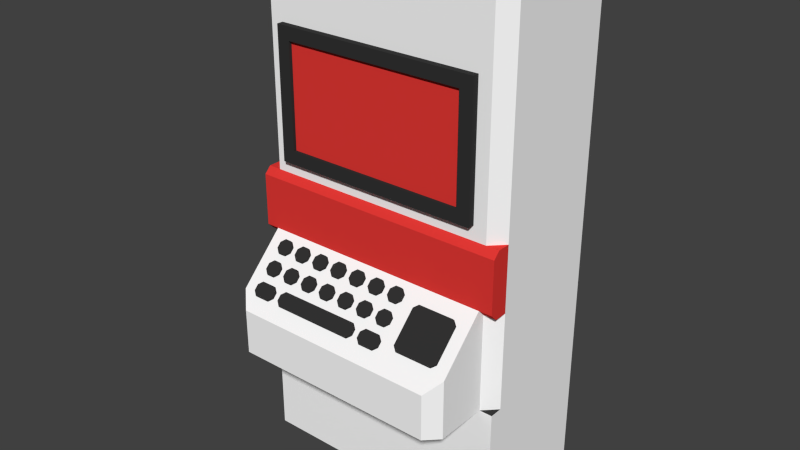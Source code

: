 # Source: terminal-red.blend  (saved by Blender 2.76.0; exported with 4.5.12 LTS)
import bpy
from mathutils import Matrix  # noqa: F401  (used for matrix-valued properties, if any)

bpy.ops.wm.read_factory_settings(use_empty=True)
scene = bpy.context.scene
scene.name = 'Scene'

# ---- collections
col_collection_1 = bpy.data.collections.new('Collection 1'); scene.collection.children.link(col_collection_1)

# ---- materials (node trees are filled in below, after node groups)
mat_red = bpy.data.materials.new('Red')
mat_red.alpha_threshold = 0.0
mat_red.use_transparent_shadow = False
mat_red.diffuse_color = (0.7835, 0.04092, 0.0356, 1.0)
mat_red.roughness = 0.5
mat_red.line_color = (0.0, 0.0, 0.0, 1.0)
mat_black_metal = bpy.data.materials.new('Black-Metal')
mat_black_metal.alpha_threshold = 0.0
mat_black_metal.use_transparent_shadow = False
mat_black_metal.diffuse_color = (0.0331, 0.0331, 0.0331, 1.0)
mat_black_metal.roughness = 0.5
mat_wall_white = bpy.data.materials.new('Wall-White')
mat_wall_white.alpha_threshold = 0.0
mat_wall_white.use_transparent_shadow = False
mat_wall_white.diffuse_color = (1.0, 1.0, 1.0, 1.0)
mat_wall_white.roughness = 0.5
mat_wall_white.specular_intensity = 0.0
mat_wall_white.line_color = (0.0, 0.0, 0.0, 1.0)
mat_floor_grey = bpy.data.materials.new('Floor-Grey')
mat_floor_grey.alpha_threshold = 0.0
mat_floor_grey.use_transparent_shadow = False
mat_floor_grey.diffuse_color = (0.0331, 0.0331, 0.0331, 1.0)
mat_floor_grey.roughness = 0.5

# ---- material node trees

# ---- world
world_world = bpy.data.worlds.new('World'); scene.world = world_world
world_world.color = (0.05088, 0.05088, 0.05088)
world_world.use_sun_shadow = False
world_world.sun_shadow_jitter_overblur = 0.0
world_world.cycles.sampling_method = 'MANUAL'
world_world.cycles.sample_map_resolution = 256

# ---- meshes
me_mesh_001 = bpy.data.meshes.new('Mesh.001')
me_mesh_001.from_pydata([(-0.7, -0.025, 0.3937), (0.7, -0.025, 0.3937), (0.7, -0.025, -0.3937), (-0.7, -0.025, -0.3937), (-0.7, -1.721e-08, 0.3937), (0.7, -1.721e-08, 0.3937), (0.7, 1.721e-08, -0.3937), (-0.7, 1.721e-08, -0.3937)], [], [(3, 2, 1, 0), (3, 0, 4, 7), (1, 2, 6, 5), (2, 3, 7, 6), (0, 1, 5, 4)])
_uv = me_mesh_001.uv_layers.new(name='UVMap')
_uv.uv.foreach_set('vector', [0.0001442, 0.4377, 1.0, 0.4377, 1.0, 1.0, 0.0001499, 1.0, 0.0001442, 0.4377, 0.0001499, 1.0, 0.0001501, 1.0, 0.0001442, 0.4377, 1.0, 1.0, 1.0, 0.4377, 1.0, 0.4377, 1.0, 1.0, 1.0, 0.4377, 0.0001442, 0.4377, 0.0001442, 0.4377, 1.0, 0.4377, 0.0001499, 1.0, 1.0, 1.0, 1.0, 1.0, 0.0001501, 1.0])
me_mesh_001.materials.append(mat_red)
me_mesh_001.use_remesh_preserve_volume = False
me_mesh_001.use_remesh_preserve_attributes = False
me_mesh_001.use_mirror_vertex_groups = False
me_mesh_001.update()
me_mesh = bpy.data.meshes.new('Mesh')
me_mesh.from_pydata([(0.494, 0.09427, 0.09427), (0.7696, 0.09427, 0.09427), (0.8033, 0.07048, 0.07048), (0.8033, -0.1243, -0.1244), (0.7696, -0.1481, -0.1481), (0.494, -0.1481, -0.1481), (0.4604, -0.1243, -0.1244), (0.4604, 0.07048, 0.07048), (-0.7633, -0.1077, -0.1077), (-0.6591, -0.1077, -0.1077), (-0.6255, -0.1315, -0.1315), (-0.6255, -0.1648, -0.1648), (-0.6591, -0.1885, -0.1885), (-0.7633, -0.1885, -0.1885), (-0.7969, -0.1648, -0.1648), (-0.7969, -0.1315, -0.1315), (-0.7633, 0.01347, 0.01347), (-0.7163, 0.01347, 0.01347), (-0.6826, -0.01032, -0.01032), (-0.6826, -0.04354, -0.04354), (-0.7163, -0.06734, -0.06734), (-0.7633, -0.06734, -0.06734), (-0.7969, -0.04354, -0.04354), (-0.7969, -0.01033, -0.01032), (-0.7633, 0.1347, 0.1347), (-0.7163, 0.1347, 0.1347), (-0.6826, 0.1109, 0.1109), (-0.6826, 0.07766, 0.07766), (-0.7163, 0.05387, 0.05387), (-0.7633, 0.05387, 0.05387), (-0.7969, 0.07766, 0.07766), (-0.7969, 0.1109, 0.1109), (-0.5918, 0.01347, 0.01347), (-0.5448, 0.01347, 0.01347), (-0.5112, -0.01032, -0.01032), (-0.5112, -0.04354, -0.04354), (-0.5448, -0.06734, -0.06734), (-0.5918, -0.06734, -0.06734), (-0.6255, -0.04354, -0.04354), (-0.6255, -0.01032, -0.01032), (-0.5918, 0.1347, 0.1347), (-0.5448, 0.1347, 0.1347), (-0.5112, 0.1109, 0.1109), (-0.5112, 0.07766, 0.07766), (-0.5448, 0.05387, 0.05387), (-0.5918, 0.05387, 0.05387), (-0.6255, 0.07766, 0.07766), (-0.6255, 0.1109, 0.1109), (-0.5347, -0.1077, -0.1077), (0.08382, -0.1077, -0.1077), (0.1175, -0.1315, -0.1315), (0.1175, -0.1648, -0.1648), (0.08382, -0.1885, -0.1885), (-0.5347, -0.1885, -0.1885), (-0.5683, -0.1648, -0.1648), (-0.5683, -0.1315, -0.1315), (-0.4204, 0.01347, 0.01347), (-0.3734, 0.01347, 0.01347), (-0.3397, -0.01032, -0.01032), (-0.3397, -0.04354, -0.04354), (-0.3734, -0.06734, -0.06734), (-0.4204, -0.06734, -0.06734), (-0.454, -0.04354, -0.04354), (-0.454, -0.01032, -0.01032), (-0.4204, 0.1347, 0.1347), (-0.3734, 0.1347, 0.1347), (-0.3397, 0.1109, 0.1109), (-0.3397, 0.07766, 0.07766), (-0.3734, 0.05387, 0.05387), (-0.4204, 0.05387, 0.05387), (-0.454, 0.07766, 0.07766), (-0.454, 0.1109, 0.1109), (-0.2489, 0.01347, 0.01347), (-0.2019, 0.01347, 0.01347), (-0.1683, -0.01032, -0.01032), (-0.1683, -0.04354, -0.04354), (-0.2019, -0.06734, -0.06734), (-0.2489, -0.06734, -0.06734), (-0.2826, -0.04354, -0.04354), (-0.2826, -0.01032, -0.01032), (-0.2489, 0.1347, 0.1347), (-0.2019, 0.1347, 0.1347), (-0.1683, 0.1109, 0.1109), (-0.1683, 0.07766, 0.07766), (-0.2019, 0.05387, 0.05387), (-0.2489, 0.05387, 0.05387), (-0.2826, 0.07766, 0.07766), (-0.2826, 0.1109, 0.1109), (-0.07747, 0.01347, 0.01347), (-0.03048, 0.01347, 0.01347), (0.003175, -0.01032, -0.01032), (0.003175, -0.04354, -0.04354), (-0.03048, -0.06734, -0.06734), (-0.07747, -0.06734, -0.06734), (-0.1111, -0.04354, -0.04354), (-0.1111, -0.01032, -0.01032), (-0.07747, 0.1347, 0.1347), (-0.03048, 0.1347, 0.1347), (0.003175, 0.1109, 0.1109), (0.003175, 0.07766, 0.07766), (-0.03048, 0.05387, 0.05387), (-0.07747, 0.05387, 0.05387), (-0.1111, 0.07766, 0.07766), (-0.1111, 0.1109, 0.1109), (0.09398, 0.01347, 0.01347), (0.141, 0.01347, 0.01347), (0.1746, -0.01032, -0.01032), (0.1746, -0.04354, -0.04354), (0.141, -0.06734, -0.06734), (0.09398, -0.06734, -0.06734), (0.06033, -0.04354, -0.04354), (0.06033, -0.01032, -0.01032), (0.09398, 0.1347, 0.1347), (0.141, 0.1347, 0.1347), (0.1746, 0.1109, 0.1109), (0.1746, 0.07766, 0.07766), (0.141, 0.05387, 0.05387), (0.09398, 0.05387, 0.05387), (0.06033, 0.07766, 0.07766), (0.06033, 0.1109, 0.1109), (0.2083, -0.1077, -0.1077), (0.3124, -0.1077, -0.1077), (0.3461, -0.1315, -0.1315), (0.3461, -0.1648, -0.1648), (0.3124, -0.1885, -0.1885), (0.2083, -0.1885, -0.1885), (0.1746, -0.1648, -0.1648), (0.1746, -0.1315, -0.1315), (0.2654, 0.01347, 0.01347), (0.3124, 0.01347, 0.01347), (0.3461, -0.01032, -0.01032), (0.3461, -0.04354, -0.04354), (0.3124, -0.06734, -0.06734), (0.2654, -0.06734, -0.06734), (0.2318, -0.04354, -0.04354), (0.2318, -0.01032, -0.01032), (0.2654, 0.1347, 0.1347), (0.3124, 0.1347, 0.1347), (0.3461, 0.1109, 0.1109), (0.3461, 0.07766, 0.07766), (0.3124, 0.05387, 0.05387), (0.2654, 0.05387, 0.05387), (0.2318, 0.07766, 0.07766), (0.2318, 0.1109, 0.1109), (0.494, 0.0766, 0.112), (0.7696, 0.0766, 0.112), (0.8033, 0.0528, 0.08816), (0.8033, -0.142, -0.1067), (0.7696, -0.1658, -0.1305), (0.494, -0.1658, -0.1305), (0.4604, -0.142, -0.1067), (0.4604, 0.0528, 0.08816), (-0.7633, -0.1254, -0.09006), (-0.6591, -0.1254, -0.09006), (-0.6255, -0.1492, -0.1139), (-0.6255, -0.1824, -0.1471), (-0.6591, -0.2062, -0.1709), (-0.7633, -0.2062, -0.1709), (-0.7969, -0.1824, -0.1471), (-0.7969, -0.1492, -0.1139), (-0.7633, -0.00421, 0.03115), (-0.7163, -0.00421, 0.03115), (-0.6826, -0.028, 0.007353), (-0.6826, -0.06122, -0.02587), (-0.7163, -0.08502, -0.04966), (-0.7633, -0.08502, -0.04966), (-0.7969, -0.06122, -0.02587), (-0.7969, -0.028, 0.007353), (-0.7633, 0.117, 0.1524), (-0.7163, 0.117, 0.1524), (-0.6826, 0.09321, 0.1286), (-0.6826, 0.05999, 0.09534), (-0.7163, 0.03619, 0.07155), (-0.7633, 0.03619, 0.07155), (-0.7969, 0.05999, 0.09534), (-0.7969, 0.09321, 0.1286), (-0.5918, -0.00421, 0.03115), (-0.5448, -0.00421, 0.03115), (-0.5112, -0.028, 0.007353), (-0.5112, -0.06122, -0.02587), (-0.5448, -0.08502, -0.04966), (-0.5918, -0.08502, -0.04966), (-0.6255, -0.06122, -0.02587), (-0.6255, -0.028, 0.007353), (-0.5918, 0.117, 0.1524), (-0.5448, 0.117, 0.1524), (-0.5112, 0.09321, 0.1286), (-0.5112, 0.05999, 0.09534), (-0.5448, 0.03619, 0.07155), (-0.5918, 0.03619, 0.07155), (-0.6255, 0.05999, 0.09534), (-0.6255, 0.09321, 0.1286), (-0.5347, -0.1254, -0.09006), (0.08382, -0.1254, -0.09006), (0.1175, -0.1492, -0.1139), (0.1175, -0.1824, -0.1471), (0.08382, -0.2062, -0.1709), (-0.5347, -0.2062, -0.1709), (-0.5683, -0.1824, -0.1471), (-0.5683, -0.1492, -0.1139), (-0.4204, -0.00421, 0.03115), (-0.3734, -0.00421, 0.03115), (-0.3397, -0.028, 0.007353), (-0.3397, -0.06122, -0.02587), (-0.3734, -0.08502, -0.04966), (-0.4204, -0.08502, -0.04966), (-0.454, -0.06122, -0.02587), (-0.454, -0.028, 0.007353), (-0.4204, 0.117, 0.1524), (-0.3734, 0.117, 0.1524), (-0.3397, 0.09321, 0.1286), (-0.3397, 0.05999, 0.09534), (-0.3734, 0.03619, 0.07155), (-0.4204, 0.03619, 0.07155), (-0.454, 0.05999, 0.09534), (-0.454, 0.09321, 0.1286), (-0.2489, -0.00421, 0.03115), (-0.2019, -0.00421, 0.03115), (-0.1683, -0.028, 0.007353), (-0.1683, -0.06122, -0.02587), (-0.2019, -0.08502, -0.04966), (-0.2489, -0.08502, -0.04966), (-0.2826, -0.06122, -0.02587), (-0.2826, -0.028, 0.007353), (-0.2489, 0.117, 0.1524), (-0.2019, 0.117, 0.1524), (-0.1683, 0.09321, 0.1286), (-0.1683, 0.05999, 0.09534), (-0.2019, 0.03619, 0.07155), (-0.2489, 0.03619, 0.07155), (-0.2826, 0.05999, 0.09534), (-0.2826, 0.09321, 0.1286), (-0.07747, -0.00421, 0.03115), (-0.03048, -0.00421, 0.03115), (0.003175, -0.028, 0.007353), (0.003175, -0.06122, -0.02587), (-0.03048, -0.08502, -0.04966), (-0.07747, -0.08502, -0.04966), (-0.1111, -0.06122, -0.02587), (-0.1111, -0.028, 0.007352), (-0.07747, 0.117, 0.1524), (-0.03048, 0.117, 0.1524), (0.003175, 0.09321, 0.1286), (0.003175, 0.05999, 0.09534), (-0.03048, 0.03619, 0.07155), (-0.07747, 0.03619, 0.07155), (-0.1111, 0.05999, 0.09534), (-0.1111, 0.09321, 0.1286), (0.09398, -0.00421, 0.03115), (0.141, -0.00421, 0.03115), (0.1746, -0.028, 0.007353), (0.1746, -0.06122, -0.02587), (0.141, -0.08502, -0.04966), (0.09398, -0.08502, -0.04966), (0.06033, -0.06122, -0.02587), (0.06033, -0.028, 0.007353), (0.09398, 0.117, 0.1524), (0.141, 0.117, 0.1524), (0.1746, 0.09321, 0.1286), (0.1746, 0.05999, 0.09534), (0.141, 0.03619, 0.07155), (0.09398, 0.03619, 0.07155), (0.06033, 0.05999, 0.09534), (0.06033, 0.09321, 0.1286), (0.2083, -0.1254, -0.09006), (0.3124, -0.1254, -0.09006), (0.3461, -0.1492, -0.1139), (0.3461, -0.1824, -0.1471), (0.3124, -0.2062, -0.1709), (0.2083, -0.2062, -0.1709), (0.1746, -0.1824, -0.1471), (0.1746, -0.1492, -0.1139), (0.2654, -0.00421, 0.03115), (0.3124, -0.00421, 0.03115), (0.3461, -0.028, 0.007353), (0.3461, -0.06122, -0.02587), (0.3124, -0.08502, -0.04966), (0.2654, -0.08502, -0.04966), (0.2318, -0.06122, -0.02587), (0.2318, -0.028, 0.007353), (0.2654, 0.117, 0.1524), (0.3124, 0.117, 0.1524), (0.3461, 0.09321, 0.1286), (0.3461, 0.05999, 0.09534), (0.3124, 0.03619, 0.07155), (0.2654, 0.03619, 0.07155), (0.2318, 0.05999, 0.09534), (0.2318, 0.09321, 0.1286)], [], [(15, 8, 9), (15, 9, 10), (14, 15, 10), (14, 10, 11), (13, 14, 11), (13, 11, 12), (23, 16, 17), (23, 17, 18), (22, 23, 18), (22, 18, 19), (21, 22, 19), (21, 19, 20), (31, 24, 25), (31, 25, 26), (30, 31, 26), (30, 26, 27), (29, 30, 27), (29, 27, 28), (39, 32, 33), (39, 33, 34), (38, 39, 34), (38, 34, 35), (37, 38, 35), (37, 35, 36), (47, 40, 41), (47, 41, 42), (46, 47, 42), (46, 42, 43), (45, 46, 43), (45, 43, 44), (55, 48, 49), (55, 49, 50), (54, 55, 50), (54, 50, 51), (53, 54, 51), (53, 51, 52), (63, 56, 57), (63, 57, 58), (62, 63, 58), (62, 58, 59), (61, 62, 59), (61, 59, 60), (71, 64, 65), (71, 65, 66), (70, 71, 66), (70, 66, 67), (69, 70, 67), (69, 67, 68), (79, 72, 73), (79, 73, 74), (78, 79, 74), (78, 74, 75), (77, 78, 75), (77, 75, 76), (87, 80, 81), (87, 81, 82), (86, 87, 82), (86, 82, 83), (85, 86, 83), (85, 83, 84), (95, 88, 89), (95, 89, 90), (94, 95, 90), (94, 90, 91), (93, 94, 91), (93, 91, 92), (103, 96, 97), (103, 97, 98), (102, 103, 98), (102, 98, 99), (101, 102, 99), (101, 99, 100), (111, 104, 105), (111, 105, 106), (110, 111, 106), (110, 106, 107), (109, 110, 107), (109, 107, 108), (119, 112, 113), (119, 113, 114), (118, 119, 114), (118, 114, 115), (117, 118, 115), (117, 115, 116), (127, 120, 121), (127, 121, 122), (126, 127, 122), (126, 122, 123), (125, 126, 123), (125, 123, 124), (135, 128, 129), (135, 129, 130), (134, 135, 130), (134, 130, 131), (133, 134, 131), (133, 131, 132), (143, 136, 137), (143, 137, 138), (142, 143, 138), (142, 138, 139), (141, 142, 139), (141, 139, 140), (7, 0, 1), (7, 1, 2), (6, 7, 2), (6, 2, 3), (5, 6, 3), (5, 3, 4), (152, 159, 153), (153, 159, 154), (159, 158, 154), (154, 158, 155), (158, 157, 155), (155, 157, 156), (160, 167, 161), (161, 167, 162), (167, 166, 162), (162, 166, 163), (166, 165, 163), (163, 165, 164), (168, 175, 169), (169, 175, 170), (175, 174, 170), (170, 174, 171), (174, 173, 171), (171, 173, 172), (176, 183, 177), (177, 183, 178), (183, 182, 178), (178, 182, 179), (182, 181, 179), (179, 181, 180), (184, 191, 185), (185, 191, 186), (191, 190, 186), (186, 190, 187), (190, 189, 187), (187, 189, 188), (192, 199, 193), (193, 199, 194), (199, 198, 194), (194, 198, 195), (198, 197, 195), (195, 197, 196), (200, 207, 201), (201, 207, 202), (207, 206, 202), (202, 206, 203), (206, 205, 203), (203, 205, 204), (208, 215, 209), (209, 215, 210), (215, 214, 210), (210, 214, 211), (214, 213, 211), (211, 213, 212), (216, 223, 217), (217, 223, 218), (223, 222, 218), (218, 222, 219), (222, 221, 219), (219, 221, 220), (224, 231, 225), (225, 231, 226), (231, 230, 226), (226, 230, 227), (230, 229, 227), (227, 229, 228), (232, 239, 233), (233, 239, 234), (239, 238, 234), (234, 238, 235), (238, 237, 235), (235, 237, 236), (240, 247, 241), (241, 247, 242), (247, 246, 242), (242, 246, 243), (246, 245, 243), (243, 245, 244), (248, 255, 249), (249, 255, 250), (255, 254, 250), (250, 254, 251), (254, 253, 251), (251, 253, 252), (256, 263, 257), (257, 263, 258), (263, 262, 258), (258, 262, 259), (262, 261, 259), (259, 261, 260), (264, 271, 265), (265, 271, 266), (271, 270, 266), (266, 270, 267), (270, 269, 267), (267, 269, 268), (272, 279, 273), (273, 279, 274), (279, 278, 274), (274, 278, 275), (278, 277, 275), (275, 277, 276), (280, 287, 281), (281, 287, 282), (287, 286, 282), (282, 286, 283), (286, 285, 283), (283, 285, 284), (144, 151, 145), (145, 151, 146), (151, 150, 146), (146, 150, 147), (150, 149, 147), (147, 149, 148), (51, 195, 196, 52), (24, 168, 169, 25), (72, 216, 217, 73), (28, 172, 173, 29), (76, 220, 221, 77), (59, 203, 204, 60), (83, 227, 228, 84), (40, 184, 185, 41), (117, 261, 262, 118), (128, 272, 273, 129), (44, 188, 189, 45), (68, 212, 213, 69), (97, 241, 242, 98), (8, 152, 153, 9), (139, 283, 284, 140), (12, 156, 157, 13), (36, 180, 181, 37), (111, 255, 248, 104), (64, 208, 209, 65), (4, 148, 149, 5), (19, 163, 164, 20), (113, 257, 258, 114), (91, 235, 236, 92), (32, 176, 177, 33), (110, 254, 255, 111), (125, 269, 270, 126), (52, 196, 197, 53), (106, 250, 251, 107), (27, 171, 172, 28), (0, 144, 145, 1), (121, 265, 266, 122), (102, 246, 247, 103), (103, 247, 240, 96), (87, 231, 224, 80), (41, 185, 186, 42), (75, 219, 220, 76), (48, 192, 193, 49), (142, 286, 287, 143), (86, 230, 231, 87), (45, 189, 190, 46), (143, 287, 280, 136), (11, 155, 156, 12), (95, 239, 232, 88), (82, 226, 227, 83), (67, 211, 212, 68), (56, 200, 201, 57), (118, 262, 263, 119), (131, 275, 276, 132), (37, 181, 182, 38), (60, 204, 205, 61), (138, 282, 283, 139), (119, 263, 256, 112), (98, 242, 243, 99), (90, 234, 235, 91), (23, 167, 160, 16), (22, 166, 167, 23), (127, 271, 264, 120), (79, 223, 216, 72), (33, 177, 178, 34), (31, 175, 168, 24), (18, 162, 163, 19), (134, 278, 279, 135), (94, 238, 239, 95), (53, 197, 198, 54), (3, 147, 148, 4), (135, 279, 272, 128), (114, 258, 259, 115), (74, 218, 219, 75), (107, 251, 252, 108), (26, 170, 171, 27), (126, 270, 271, 127), (47, 191, 184, 40), (122, 266, 267, 123), (49, 193, 194, 50), (99, 243, 244, 100), (15, 159, 152, 8), (85, 229, 230, 86), (42, 186, 187, 43), (78, 222, 223, 79), (30, 174, 175, 31), (71, 215, 208, 64), (57, 201, 202, 58), (10, 154, 155, 11), (70, 214, 215, 71), (61, 205, 206, 62), (130, 274, 275, 131), (46, 190, 191, 47), (66, 210, 211, 67), (115, 259, 260, 116), (39, 183, 176, 32), (21, 165, 166, 22), (14, 158, 159, 15), (81, 225, 226, 82), (38, 182, 183, 39), (7, 151, 144, 0), (141, 285, 286, 142), (93, 237, 238, 94), (34, 178, 179, 35), (6, 150, 151, 7), (137, 281, 282, 138), (89, 233, 234, 90), (104, 248, 249, 105), (17, 161, 162, 18), (2, 146, 147, 3), (133, 277, 278, 134), (55, 199, 192, 48), (108, 252, 253, 109), (54, 198, 199, 55), (25, 169, 170, 26), (123, 267, 268, 124), (77, 221, 222, 78), (63, 207, 200, 56), (50, 194, 195, 51), (100, 244, 245, 101), (29, 173, 174, 30), (43, 187, 188, 44), (73, 217, 218, 74), (69, 213, 214, 70), (58, 202, 203, 59), (129, 273, 274, 130), (84, 228, 229, 85), (96, 240, 241, 97), (9, 153, 154, 10), (116, 260, 261, 117), (13, 157, 158, 14), (62, 206, 207, 63), (80, 224, 225, 81), (20, 164, 165, 21), (5, 149, 150, 6), (35, 179, 180, 36), (65, 209, 210, 66), (140, 284, 285, 141), (112, 256, 257, 113), (88, 232, 233, 89), (109, 253, 254, 110), (136, 280, 281, 137), (92, 236, 237, 93), (105, 249, 250, 106), (16, 160, 161, 17), (1, 145, 146, 2), (132, 276, 277, 133), (120, 264, 265, 121), (101, 245, 246, 102), (124, 268, 269, 125)])
me_mesh.materials.append(mat_black_metal)
me_mesh.use_remesh_preserve_volume = False
me_mesh.use_remesh_preserve_attributes = False
me_mesh.use_mirror_vertex_groups = False
me_mesh.update()
me_cube_001 = bpy.data.meshes.new('Cube.001')
me_cube_001.from_pydata([(-1.0, 1.0, -1.0), (-1.0, 1.0, 3.0), (1.0, 1.0, -1.0), (1.0, 1.0, 3.0), (-0.9, 3.934e-08, 0.0), (-0.9, 3.934e-08, 2.9), (0.9, -3.934e-08, 0.0), (0.9, -3.934e-08, 2.9), (1.0, 0.1, 3.0), (1.0, 0.1, 0.0), (-1.0, 0.1, 3.0), (-1.0, 0.1, 0.0), (1.0, -4.371e-08, -1.0), (-1.0, 4.371e-08, -1.0), (1.0, -4.371e-08, 0.0), (-1.0, 4.371e-08, 0.0), (0.9, -3.934e-08, 1.0), (-0.9, 3.934e-08, 1.0), (-0.9, 3.497e-08, 0.85), (0.9, -3.497e-08, 0.85), (-0.9, -0.4, 0.45), (-0.8, -0.5, 0.35), (-0.8, -0.5, 0.0), (-0.9, -0.4, 0.0), (0.8, -0.5, 0.35), (0.9, -0.4, 0.45), (0.9, -0.4, 0.0), (0.8, -0.5, 0.0)], [], [(1, 3, 2, 0), (9, 6, 14), (2, 3, 8, 9, 14, 12), (11, 15, 4), (10, 8, 3, 1), (6, 19, 25, 26), (5, 7, 8, 10), (4, 15, 13, 12, 14, 6), (0, 13, 15, 11, 10, 1), (0, 2, 12, 13), (7, 5, 17, 18, 19, 16), (19, 18, 20, 21, 24, 25), (10, 11, 4, 18, 5), (8, 7, 19, 6, 9), (4, 23, 20, 18), (6, 26, 27, 22, 23, 4), (20, 23, 22, 21), (26, 25, 24, 27), (21, 22, 27, 24)])
me_cube_001.polygons.foreach_set('material_index', [0, 1, 0, 1, 0, 0, 0, 0, 0, 0, 0, 0, 0, 0, 0, 0, 0, 0, 0])
_uv = me_cube_001.uv_layers.new(name='UVMap')
_uv.uv.foreach_set('vector', [0.0, 0.0, 0.0, 0.0, 0.0, 0.0, 0.0, 0.0, 0.0, 0.0, 0.0, 0.0, 0.0, 0.0, 0.0, 0.0, 0.0, 0.0, 0.0, 0.0, 0.0, 0.0, 0.0, 0.0, 0.0, 0.0, 0.0, 0.0, 0.0, 0.0, 0.0, 0.0, 0.0, 0.0, 0.0, 0.0, 0.0, 0.0, 0.0, 0.0, 0.0, 0.0, 0.0, 0.0, 0.6932, 0.3462, 0.0, 0.0, 0.0, 0.0, 0.0, 0.0, 0.0, 0.0, 0.0, 0.0, 0.0, 0.0, 0.0, 0.0, 0.0, 0.0, 0.0, 0.0, 0.0, 0.0, 0.0, 0.0, 0.0, 0.0, 0.0, 0.0, 0.0, 0.0, 0.0, 0.0, 0.0, 0.0, 0.0, 0.0, 0.0, 0.0, 0.0, 0.0, 0.0, 0.0, 0.0, 0.0, 0.0, 0.0, 0.0, 0.0, 0.0, 0.0, 0.0, 0.0, 0.0, 0.0, 0.0, 0.0, 0.0, 0.0, 0.0, 0.0, -3.823e-08, 0.6933, -4.514e-08, 0.8185, -2.655e-09, 0.04815, 0.0, 0.0, 0.0, 0.0, 0.0, 0.0, 0.0, 0.0, 0.0, 0.0, 0.0, 0.0, 0.0, 0.0, 0.0, 0.0, 0.0, 0.0, 0.0, 0.0, 0.0, 0.0, 0.0, 0.0, 0.0, 0.0, -3.823e-08, 0.6933, 0.0, 0.0, 0.0, 0.0, 0.0, 0.0, 0.0, 0.0, 0.0, 0.0, 0.0, 0.0, 0.0, 0.0, -3.823e-08, 0.6933, 0.0, 0.0, 0.0, 0.0, 0.04814, 0.8426, 0.0, 0.0, 0.6932, 0.3462, 0.8184, 0.4568, 0.0, 0.0, 0.04814, 0.8426, 0.0, 0.0, 0.0, 0.0, 0.8184, 0.4568])
me_cube_001.materials.append(mat_wall_white)
me_cube_001.materials.append(mat_floor_grey)
me_cube_001.use_remesh_preserve_volume = False
me_cube_001.use_remesh_preserve_attributes = False
me_cube_001.use_mirror_vertex_groups = False
me_cube_001.update()
me_cube_055 = bpy.data.meshes.new('Cube.055')
me_cube_055.from_pydata([(-1.0, 0.1, 1.25), (-1.0, 0.1, 0.75), (1.0, 0.1, 1.25), (1.0, 0.1, 0.75), (-1.0, -0.05, 1.2), (-1.0, 0.0, 1.25), (-1.0, -3.725e-09, 0.75), (-1.0, -0.05, 0.8), (1.0, 3.725e-09, 1.25), (1.0, -0.05, 1.2), (1.0, -0.05, 0.8), (1.0, -7.451e-09, 0.75)], [], [(4, 7, 10, 9), (3, 2, 8, 9, 10, 11), (1, 3, 11, 6), (2, 0, 5, 8), (2, 3, 1, 0), (10, 7, 6, 11), (4, 9, 8, 5), (0, 1, 6, 7, 4, 5)])
me_cube_055.materials.append(mat_red)
me_cube_055.use_remesh_preserve_volume = False
me_cube_055.use_remesh_preserve_attributes = False
me_cube_055.use_mirror_vertex_groups = False
me_cube_055.update()
me_mesh_002 = bpy.data.meshes.new('Mesh.002')
me_mesh_002.from_pydata([(-0.7, -0.04999, 0.3937), (0.7, -0.05, 0.3937), (0.7, -0.05, -0.3937), (-0.7, -0.05, -0.3937), (-0.8, -4.218e-06, 0.4937), (0.8, -4.218e-06, 0.4937), (0.8, -4.174e-06, -0.4937), (-0.8, -4.174e-06, -0.4937), (-0.8, -0.05, 0.4937), (-0.8, -0.05, -0.4937), (0.8, -0.05, 0.4937), (0.8, -0.05, -0.4937), (-0.7, 1.978e-06, 0.3937), (0.7, -1.598e-06, 0.3937), (0.7, -1.598e-06, -0.3937), (-0.7, -1.598e-06, -0.3937)], [], [(3, 2, 14, 15), (0, 3, 15, 12), (9, 8, 4, 7), (10, 11, 6, 5), (11, 9, 7, 6), (8, 10, 5, 4), (3, 0, 8, 9), (1, 2, 11, 10), (2, 3, 9, 11), (0, 1, 10, 8), (1, 0, 12, 13), (2, 1, 13, 14)])
me_mesh_002.materials.append(mat_black_metal)
me_mesh_002.use_remesh_preserve_volume = False
me_mesh_002.use_remesh_preserve_attributes = False
me_mesh_002.use_mirror_vertex_groups = False
me_mesh_002.update()

# ---- objects
ob_screen = bpy.data.objects.new('Screen', me_mesh_001)
ob_keyboard = bpy.data.objects.new('Keyboard', me_mesh)
ob_wall = bpy.data.objects.new('Wall', me_cube_001)
ob_bar_001 = bpy.data.objects.new('Bar.001', me_cube_055)
ob_bezel = bpy.data.objects.new('Bezel', me_mesh_002)

# ---- transforms, parenting, visibility, modifiers, constraints
ob_screen.location = (0.0, 0.0, 1.85)
ob_screen.lineart.crease_threshold = 0.0
ob_keyboard.location = (0.0, -0.225, 0.625)
ob_keyboard.lineart.crease_threshold = 0.0
ob_wall.location = (0.0, 0.0, 0.0)
ob_wall.lineart.crease_threshold = 0.0
ob_bar_001.location = (0.0, 0.0, 0.0)
ob_bar_001.lineart.crease_threshold = 0.0
ob_bezel.location = (0.0, -3.725e-09, 1.85)
ob_bezel.lineart.crease_threshold = 0.0

# ---- collection membership
col_collection_1.objects.link(ob_screen)
col_collection_1.objects.link(ob_keyboard)
col_collection_1.objects.link(ob_wall)
col_collection_1.objects.link(ob_bar_001)
col_collection_1.objects.link(ob_bezel)

# ---- scene / render settings (as saved in the file)
scene.frame_start = 1; scene.frame_end = 250; scene.frame_set(250)
scene.render.engine = 'BLENDER_EEVEE_NEXT'
scene.render.resolution_percentage = 50
scene.render.dither_intensity = 0.0
scene.cycles.use_denoising = False
scene.cycles.samples = 10
scene.cycles.sampling_pattern = 'TABULATED_SOBOL'
scene.cycles.light_sampling_threshold = 0.0
scene.cycles.use_adaptive_sampling = False
scene.cycles.use_light_tree = False
scene.cycles.blur_glossy = 0.0
scene.cycles.pixel_filter_type = 'GAUSSIAN'
scene.cycles.sample_clamp_indirect = 0.0
scene.view_settings.view_transform = 'Standard'
bpy.context.view_layer.update()

# ---- added for rendering (the .blend has no active camera and no usable light): camera, sun
cam_auto = bpy.data.cameras.new('AutoCamera')
cam_auto.lens = 50.0
cam_auto.sensor_width = 36.0
cam_auto.clip_end = 1000.0
ob_auto_camera = bpy.data.objects.new('AutoCamera', cam_auto)
scene.collection.objects.link(ob_auto_camera)
ob_auto_camera.location = (4.36428, -4.98713, 4.49142)
ob_auto_camera.rotation_euler = (1.09748, -7.21219e-08, 0.694738)
scene.camera = ob_auto_camera
light_auto_sun = bpy.data.lights.new('AutoSun', 'SUN')
light_auto_sun.energy = 3.0
light_auto_sun.angle = 0.0523599
ob_auto_sun = bpy.data.objects.new('AutoSun', light_auto_sun)
scene.collection.objects.link(ob_auto_sun)
ob_auto_sun.rotation_euler = (0.872665, 0.174533, 0.523599)
bpy.context.view_layer.update()
